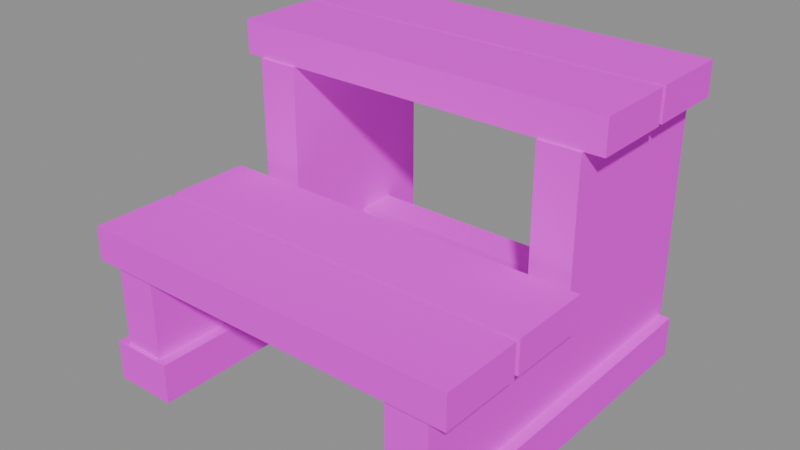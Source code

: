 # Source: library-step-stool.blend  (saved by Blender 5.2.44; exported with 4.5.12 LTS)
import bpy
from mathutils import Matrix  # noqa: F401  (used for matrix-valued properties, if any)

bpy.ops.wm.read_factory_settings(use_empty=True)
scene = bpy.context.scene
scene.name = 'Scene'

# ---- images (referenced by path relative to the original .blend; pixels are not part of the script)
import os
ASSET_DIR = os.environ.get("B2B_ASSET_DIR", "")  # directory of the original .blend (textures are referenced by path, not embedded)
HERE = os.path.dirname(os.path.abspath(__file__))  # packed textures are extracted next to this script under _unpacked/

def load_image(name, relpath, width, height, colorspace="sRGB"):
    """Load a texture the original file referenced (path relative to the .blend, or extracted next to this script)."""
    p = next((c for c in (os.path.join(HERE, relpath), os.path.join(ASSET_DIR, relpath)) if relpath and os.path.exists(c)), "")
    if p:
        img = bpy.data.images.load(p, check_existing=True)
        img.name = name
    else:  # same state as the original file: an image datablock whose file is absent (Cycles renders it pink)
        img = bpy.data.images.new(name, width, height)
        img.source = "FILE"
        img.filepath = "//" + (relpath or name)
    img.colorspace_settings.name = colorspace
    return img
img_shared_wood_grain = load_image('Shared wood grain', 'timber-grain.png', 1024, 1024, 'sRGB')

# ---- materials (node trees are filled in below, after node groups)
mat_dry_oak_stave_1 = bpy.data.materials.new('Dry oak stave 1')
mat_dry_oak_stave_2 = bpy.data.materials.new('Dry oak stave 2')
mat_dry_oak_stave_0 = bpy.data.materials.new('Dry oak stave 0')

# ---- material node trees
mat_dry_oak_stave_1.use_nodes = True; mat_dry_oak_stave_1.node_tree.nodes.clear()
_N = mat_dry_oak_stave_1.node_tree.nodes; _L = mat_dry_oak_stave_1.node_tree.links
n0 = _N.new('ShaderNodeBsdfPrincipled'); n0.name = 'Principled BSDF'; n0.location = (-200, 100)
n0.inputs[2].default_value = 0.93
n0.inputs[10].default_value = 0.005
n0.inputs[13].default_value = 0.2
n1 = _N.new('ShaderNodeOutputMaterial'); n1.name = 'Material Output'; n1.location = (200, 100)
n2 = _N.new('ShaderNodeTexImage'); n2.name = 'Image Texture'; n2.location = (0, 0)
n2.image = img_shared_wood_grain
_L.new(n0.outputs[0], n1.inputs[0])
_L.new(n2.outputs[0], n0.inputs[0])
n1.is_active_output = True
mat_dry_oak_stave_2.use_nodes = True; mat_dry_oak_stave_2.node_tree.nodes.clear()
_N = mat_dry_oak_stave_2.node_tree.nodes; _L = mat_dry_oak_stave_2.node_tree.links
n0 = _N.new('ShaderNodeBsdfPrincipled'); n0.name = 'Principled BSDF'; n0.location = (-200, 100)
n0.inputs[2].default_value = 0.93
n0.inputs[10].default_value = 0.005
n0.inputs[13].default_value = 0.2
n1 = _N.new('ShaderNodeOutputMaterial'); n1.name = 'Material Output'; n1.location = (200, 100)
n2 = _N.new('ShaderNodeTexImage'); n2.name = 'Image Texture'; n2.location = (0, 0)
n2.image = img_shared_wood_grain
_L.new(n0.outputs[0], n1.inputs[0])
_L.new(n2.outputs[0], n0.inputs[0])
n1.is_active_output = True
mat_dry_oak_stave_0.use_nodes = True; mat_dry_oak_stave_0.node_tree.nodes.clear()
_N = mat_dry_oak_stave_0.node_tree.nodes; _L = mat_dry_oak_stave_0.node_tree.links
n0 = _N.new('ShaderNodeBsdfPrincipled'); n0.name = 'Principled BSDF'; n0.location = (-200, 100)
n0.inputs[2].default_value = 0.93
n0.inputs[10].default_value = 0.005
n0.inputs[13].default_value = 0.2
n1 = _N.new('ShaderNodeOutputMaterial'); n1.name = 'Material Output'; n1.location = (200, 100)
n2 = _N.new('ShaderNodeTexImage'); n2.name = 'Image Texture'; n2.location = (0, 0)
n2.image = img_shared_wood_grain
_L.new(n0.outputs[0], n1.inputs[0])
_L.new(n2.outputs[0], n0.inputs[0])
n1.is_active_output = True

# ---- meshes
me_cube = bpy.data.meshes.new('Cube')
me_cube.from_pydata([(-0.2476, -0.2422, 0.0), (-0.2476, -0.2422, 0.054), (-0.2476, 0.2387, 0.0), (-0.2476, 0.2387, 0.054), (-0.1626, -0.2422, 0.0), (-0.1626, -0.2422, 0.054), (-0.1626, 0.2387, 0.0), (-0.1626, 0.2387, 0.054)], [], [(0, 1, 3, 2), (2, 3, 7, 6), (6, 7, 5, 4), (4, 5, 1, 0), (2, 6, 4, 0), (7, 3, 1, 5)])
_uv = me_cube.uv_layers.new(name='UVMap')
_uv.uv.foreach_set('vector', [-1.068, -0.02455, -1.068, 0.02455, 1.068, 0.02455, 1.068, -0.02455, -0.1227, -0.03864, 0.1227, -0.03864, 0.1227, 0.03864, -0.1227, 0.03864, 1.068, -0.02455, 1.068, 0.02455, -1.068, 0.02455, -1.068, -0.02455, -0.1227, 0.03864, 0.1227, 0.03864, 0.1227, -0.03864, -0.1227, -0.03864, 1.068, -0.03864, 1.068, 0.03864, -1.068, 0.03864, -1.068, -0.03864, 1.068, 0.03864, 1.068, -0.03864, -1.068, -0.03864, -1.068, 0.03864])
me_cube.materials.append(mat_dry_oak_stave_1)
me_cube.update()
me_sawn_stepped_side_cheek = bpy.data.meshes.new('Sawn stepped side cheek')
me_sawn_stepped_side_cheek.from_pydata([(-0.2326, -0.2371, 0.054), (-0.2326, 0.2438, 0.054), (-0.2326, 0.2438, 0.355), (-0.2326, 0.008441, 0.355), (-0.2326, 0.008441, 0.1645), (-0.2326, -0.2371, 0.1645), (-0.1776, -0.2371, 0.054), (-0.1776, 0.2438, 0.054), (-0.1776, 0.2438, 0.355), (-0.1776, 0.008441, 0.355), (-0.1776, 0.008441, 0.1645), (-0.1776, -0.2371, 0.1645)], [], [(5, 4, 3, 2, 1, 0), (6, 7, 8, 9, 10, 11), (0, 1, 7, 6), (1, 2, 8, 7), (2, 3, 9, 8), (3, 4, 10, 9), (4, 5, 11, 10), (5, 0, 6, 11)])
_uv = me_sawn_stepped_side_cheek.uv_layers.new(name='UVMap')
_uv.uv.foreach_set('vector', [0.7477, -0.2091, 0.7477, 0.009091, 1.614, 0.009091, 1.614, 0.2182, 0.2455, 0.2182, 0.2455, -0.2091, 0.2455, -0.2091, 0.2455, 0.2182, 1.614, 0.2182, 1.614, 0.009091, 0.7477, 0.009091, 0.7477, -0.2091, -1.057, -0.2091, -1.057, 0.2182, -0.8068, 0.2182, -0.8068, -0.2091, -1.057, 0.04909, -1.057, 0.3227, -0.8068, 0.3227, -0.8068, 0.04909, -1.057, 0.2182, -1.057, 0.009091, -0.8068, 0.009091, -0.8068, 0.2182, -1.057, 0.3227, -1.057, 0.1495, -0.8068, 0.1495, -0.8068, 0.3227, -1.057, 0.009091, -1.057, -0.2091, -0.8068, -0.2091, -0.8068, 0.009091, -1.057, 0.1495, -1.057, 0.04909, -0.8068, 0.04909, -0.8068, 0.1495])
me_sawn_stepped_side_cheek.materials.append(mat_dry_oak_stave_2)
me_sawn_stepped_side_cheek.update()
me_cube_001 = bpy.data.meshes.new('Cube.001')
me_cube_001.from_pydata([(0.1626, -0.2422, 0.0), (0.1626, -0.2422, 0.054), (0.1626, 0.2387, 0.0), (0.1626, 0.2387, 0.054), (0.2476, -0.2422, 0.0), (0.2476, -0.2422, 0.054), (0.2476, 0.2387, 0.0), (0.2476, 0.2387, 0.054)], [], [(0, 1, 3, 2), (2, 3, 7, 6), (6, 7, 5, 4), (4, 5, 1, 0), (2, 6, 4, 0), (7, 3, 1, 5)])
_uv = me_cube_001.uv_layers.new(name='UVMap')
_uv.uv.foreach_set('vector', [-1.068, -0.02455, -1.068, 0.02455, 1.068, 0.02455, 1.068, -0.02455, -0.1227, -0.03864, 0.1227, -0.03864, 0.1227, 0.03864, -0.1227, 0.03864, 1.068, -0.02455, 1.068, 0.02455, -1.068, 0.02455, -1.068, -0.02455, -0.1227, 0.03864, 0.1227, 0.03864, 0.1227, -0.03864, -0.1227, -0.03864, 1.068, -0.03864, 1.068, 0.03864, -1.068, 0.03864, -1.068, -0.03864, 1.068, 0.03864, 1.068, -0.03864, -1.068, -0.03864, -1.068, 0.03864])
me_cube_001.materials.append(mat_dry_oak_stave_2)
me_cube_001.update()
me_sawn_stepped_side_cheek_001 = bpy.data.meshes.new('Sawn stepped side cheek.001')
me_sawn_stepped_side_cheek_001.from_pydata([(0.1776, -0.2371, 0.054), (0.1776, 0.2438, 0.054), (0.1776, 0.2438, 0.355), (0.1776, 0.008441, 0.355), (0.1776, 0.008441, 0.1645), (0.1776, -0.2371, 0.1645), (0.2326, -0.2371, 0.054), (0.2326, 0.2438, 0.054), (0.2326, 0.2438, 0.355), (0.2326, 0.008441, 0.355), (0.2326, 0.008441, 0.1645), (0.2326, -0.2371, 0.1645)], [], [(5, 4, 3, 2, 1, 0), (6, 7, 8, 9, 10, 11), (0, 1, 7, 6), (1, 2, 8, 7), (2, 3, 9, 8), (3, 4, 10, 9), (4, 5, 11, 10), (5, 0, 6, 11)])
_uv = me_sawn_stepped_side_cheek_001.uv_layers.new(name='UVMap')
_uv.uv.foreach_set('vector', [0.7477, -0.2091, 0.7477, 0.009091, 1.614, 0.009091, 1.614, 0.2182, 0.2455, 0.2182, 0.2455, -0.2091, 0.2455, -0.2091, 0.2455, 0.2182, 1.614, 0.2182, 1.614, 0.009091, 0.7477, 0.009091, 0.7477, -0.2091, 0.8068, -0.2091, 0.8068, 0.2182, 1.057, 0.2182, 1.057, -0.2091, 0.8068, 0.04909, 0.8068, 0.3227, 1.057, 0.3227, 1.057, 0.04909, 0.8068, 0.2182, 0.8068, 0.009091, 1.057, 0.009091, 1.057, 0.2182, 0.8068, 0.3227, 0.8068, 0.1495, 1.057, 0.1495, 1.057, 0.3227, 0.8068, 0.009091, 0.8068, -0.2091, 1.057, -0.2091, 1.057, 0.009091, 0.8068, 0.1495, 0.8068, 0.04909, 1.057, 0.04909, 1.057, 0.1495])
me_sawn_stepped_side_cheek_001.materials.append(mat_dry_oak_stave_2)
me_sawn_stepped_side_cheek_001.update()
me_cube_002 = bpy.data.meshes.new('Cube.002')
me_cube_002.from_pydata([(-0.1776, 0.1363, 0.054), (-0.1776, 0.1363, 0.116), (-0.1776, 0.1875, 0.054), (-0.1776, 0.1875, 0.116), (0.1776, 0.1363, 0.054), (0.1776, 0.1363, 0.116), (0.1776, 0.1875, 0.054), (0.1776, 0.1875, 0.116)], [], [(0, 1, 3, 2), (2, 3, 7, 6), (6, 7, 5, 4), (4, 5, 1, 0), (2, 6, 4, 0), (7, 3, 1, 5)])
_uv = me_cube_002.uv_layers.new(name='UVMap')
_uv.uv.foreach_set('vector', [-0.1136, -0.02818, -0.1136, 0.02818, 0.1136, 0.02818, 0.1136, -0.02818, -0.1409, -0.1614, 0.1409, -0.1614, 0.1409, 0.1614, -0.1409, 0.1614, 0.1136, -0.02818, 0.1136, 0.02818, -0.1136, 0.02818, -0.1136, -0.02818, -0.1409, 0.1614, 0.1409, 0.1614, 0.1409, -0.1614, -0.1409, -0.1614, 0.1136, -0.1614, 0.1136, 0.1614, -0.1136, 0.1614, -0.1136, -0.1614, 0.1136, 0.1614, 0.1136, -0.1614, -0.1136, -0.1614, -0.1136, 0.1614])
me_cube_002.materials.append(mat_dry_oak_stave_0)
me_cube_002.update()
me_cube_003 = bpy.data.meshes.new('Cube.003')
me_cube_003.from_pydata([(-0.2586, 0.01202, 0.355), (-0.2586, 0.01202, 0.4), (-0.2586, 0.1225, 0.355), (-0.2586, 0.1225, 0.4), (0.2586, 0.01202, 0.355), (0.2586, 0.01202, 0.4), (0.2586, 0.1225, 0.355), (0.2586, 0.1225, 0.4)], [], [(0, 1, 3, 2), (2, 3, 7, 6), (6, 7, 5, 4), (4, 5, 1, 0), (2, 6, 4, 0), (7, 3, 1, 5)])
_uv = me_cube_003.uv_layers.new(name='UVMap')
_uv.uv.foreach_set('vector', [-0.2455, -0.02045, -0.2455, 0.02045, 0.2455, 0.02045, 0.2455, -0.02045, -0.1023, -0.235, 0.1023, -0.235, 0.1023, 0.235, -0.1023, 0.235, 0.2455, -0.02045, 0.2455, 0.02045, -0.2455, 0.02045, -0.2455, -0.02045, -0.1023, 0.235, 0.1023, 0.235, 0.1023, -0.235, -0.1023, -0.235, 0.2455, -0.235, 0.2455, 0.235, -0.2455, 0.235, -0.2455, -0.235, 0.2455, 0.235, 0.2455, -0.235, -0.2455, -0.235, -0.2455, 0.235])
me_cube_003.materials.append(mat_dry_oak_stave_2)
me_cube_003.update()
me_cube_004 = bpy.data.meshes.new('Cube.004')
me_cube_004.from_pydata([(-0.2586, 0.1297, 0.355), (-0.2586, 0.1297, 0.4), (-0.2586, 0.2402, 0.355), (-0.2586, 0.2402, 0.4), (0.2586, 0.1297, 0.355), (0.2586, 0.1297, 0.4), (0.2586, 0.2402, 0.355), (0.2586, 0.2402, 0.4)], [], [(0, 1, 3, 2), (2, 3, 7, 6), (6, 7, 5, 4), (4, 5, 1, 0), (2, 6, 4, 0), (7, 3, 1, 5)])
_uv = me_cube_004.uv_layers.new(name='UVMap')
_uv.uv.foreach_set('vector', [-0.2455, -0.02045, -0.2455, 0.02045, 0.2455, 0.02045, 0.2455, -0.02045, -0.1023, -0.235, 0.1023, -0.235, 0.1023, 0.235, -0.1023, 0.235, 0.2455, -0.02045, 0.2455, 0.02045, -0.2455, 0.02045, -0.2455, -0.02045, -0.1023, 0.235, 0.1023, 0.235, 0.1023, -0.235, -0.1023, -0.235, 0.2455, -0.235, 0.2455, 0.235, -0.2455, 0.235, -0.2455, -0.235, 0.2455, 0.235, 0.2455, -0.235, -0.2455, -0.235, -0.2455, 0.235])
me_cube_004.materials.append(mat_dry_oak_stave_1)
me_cube_004.update()
me_cube_005 = bpy.data.meshes.new('Cube.005')
me_cube_005.from_pydata([(-0.2586, -0.2438, 0.1645), (-0.2586, -0.2438, 0.2095), (-0.2586, -0.1333, 0.1645), (-0.2586, -0.1333, 0.2095), (0.2586, -0.2438, 0.1645), (0.2586, -0.2438, 0.2095), (0.2586, -0.1333, 0.1645), (0.2586, -0.1333, 0.2095)], [], [(0, 1, 3, 2), (2, 3, 7, 6), (6, 7, 5, 4), (4, 5, 1, 0), (2, 6, 4, 0), (7, 3, 1, 5)])
_uv = me_cube_005.uv_layers.new(name='UVMap')
_uv.uv.foreach_set('vector', [-0.2455, -0.02045, -0.2455, 0.02045, 0.2455, 0.02045, 0.2455, -0.02045, -0.1023, -0.235, 0.1023, -0.235, 0.1023, 0.235, -0.1023, 0.235, 0.2455, -0.02045, 0.2455, 0.02045, -0.2455, 0.02045, -0.2455, -0.02045, -0.1023, 0.235, 0.1023, 0.235, 0.1023, -0.235, -0.1023, -0.235, 0.2455, -0.235, 0.2455, 0.235, -0.2455, 0.235, -0.2455, -0.235, 0.2455, 0.235, 0.2455, -0.235, -0.2455, -0.235, -0.2455, 0.235])
me_cube_005.materials.append(mat_dry_oak_stave_0)
me_cube_005.update()
me_cube_006 = bpy.data.meshes.new('Cube.006')
me_cube_006.from_pydata([(-0.2586, -0.1261, 0.1645), (-0.2586, -0.1261, 0.2095), (-0.2586, -0.0156, 0.1645), (-0.2586, -0.0156, 0.2095), (0.2586, -0.1261, 0.1645), (0.2586, -0.1261, 0.2095), (0.2586, -0.0156, 0.1645), (0.2586, -0.0156, 0.2095)], [], [(0, 1, 3, 2), (2, 3, 7, 6), (6, 7, 5, 4), (4, 5, 1, 0), (2, 6, 4, 0), (7, 3, 1, 5)])
_uv = me_cube_006.uv_layers.new(name='UVMap')
_uv.uv.foreach_set('vector', [-0.2455, -0.02045, -0.2455, 0.02045, 0.2455, 0.02045, 0.2455, -0.02045, -0.1023, -0.235, 0.1023, -0.235, 0.1023, 0.235, -0.1023, 0.235, 0.2455, -0.02045, 0.2455, 0.02045, -0.2455, 0.02045, -0.2455, -0.02045, -0.1023, 0.235, 0.1023, 0.235, 0.1023, -0.235, -0.1023, -0.235, 0.2455, -0.235, 0.2455, 0.235, -0.2455, 0.235, -0.2455, -0.235, 0.2455, 0.235, 0.2455, -0.235, -0.2455, -0.235, -0.2455, 0.235])
me_cube_006.materials.append(mat_dry_oak_stave_2)
me_cube_006.update()

# ---- objects
ob_square_oak_foot = bpy.data.objects.new('Square oak foot', me_cube)
ob_sawn_stepped_side_cheek = bpy.data.objects.new('Sawn stepped side cheek', me_sawn_stepped_side_cheek)
ob_square_oak_foot_001 = bpy.data.objects.new('Square oak foot.001', me_cube_001)
ob_sawn_stepped_side_cheek_001 = bpy.data.objects.new('Sawn stepped side cheek.001', me_sawn_stepped_side_cheek_001)
ob_rear_cross_rail_between_cheeks = bpy.data.objects.new('Rear cross rail between cheeks', me_cube_002)
ob_separate_oak_board = bpy.data.objects.new('Separate oak board', me_cube_003)
ob_separate_oak_board_001 = bpy.data.objects.new('Separate oak board.001', me_cube_004)
ob_separate_oak_board_002 = bpy.data.objects.new('Separate oak board.002', me_cube_005)
ob_separate_oak_board_003 = bpy.data.objects.new('Separate oak board.003', me_cube_006)

# ---- transforms, parenting, visibility, modifiers, constraints
ob_square_oak_foot.location = (0.0, 0.0, 0.0)
ob_sawn_stepped_side_cheek.location = (0.0, 0.0, 0.0)
ob_square_oak_foot_001.location = (0.0, 0.0, 0.0)
ob_sawn_stepped_side_cheek_001.location = (0.0, 0.0, 0.0)
ob_rear_cross_rail_between_cheeks.location = (0.0, 0.0, 0.0)
ob_separate_oak_board.location = (0.0, 0.0, 0.0)
ob_separate_oak_board_001.location = (0.0, 0.0, 0.0)
ob_separate_oak_board_002.location = (0.0, 0.0, 0.0)
ob_separate_oak_board_003.location = (0.0, 0.0, 0.0)

# ---- collection membership
scene.collection.objects.link(ob_square_oak_foot)
scene.collection.objects.link(ob_sawn_stepped_side_cheek)
scene.collection.objects.link(ob_square_oak_foot_001)
scene.collection.objects.link(ob_sawn_stepped_side_cheek_001)
scene.collection.objects.link(ob_rear_cross_rail_between_cheeks)
scene.collection.objects.link(ob_separate_oak_board)
scene.collection.objects.link(ob_separate_oak_board_001)
scene.collection.objects.link(ob_separate_oak_board_002)
scene.collection.objects.link(ob_separate_oak_board_003)

# ---- scene / render settings (as saved in the file)
scene.frame_start = 1; scene.frame_end = 250; scene.frame_set(1)
scene.render.engine = 'BLENDER_EEVEE_NEXT'
scene.render.bake_bias = 0.0
scene.render.bake_samples = 0
scene.render.compositor_device = 'GPU'
scene.eevee.use_volume_custom_range = False
scene.eevee.fast_gi_thickness_near = 0.1
scene.eevee.fast_gi_thickness_far = 0.0
scene.eevee.ray_tracing_options.screen_trace_thickness = 0.1
bpy.context.view_layer.update()

# ---- added for rendering (the .blend has no active camera and no usable light): camera, sun + grey world if the file has none
cam_auto = bpy.data.cameras.new('AutoCamera')
cam_auto.lens = 50.0
cam_auto.sensor_width = 36.0
cam_auto.clip_end = 1000.0
ob_auto_camera = bpy.data.objects.new('AutoCamera', cam_auto)
scene.collection.objects.link(ob_auto_camera)
ob_auto_camera.location = (0.754585, -0.905502, 0.803668)
ob_auto_camera.rotation_euler = (1.09748, -7.21219e-08, 0.694738)
scene.camera = ob_auto_camera
light_auto_sun = bpy.data.lights.new('AutoSun', 'SUN')
light_auto_sun.energy = 3.0
light_auto_sun.angle = 0.0523599
ob_auto_sun = bpy.data.objects.new('AutoSun', light_auto_sun)
scene.collection.objects.link(ob_auto_sun)
ob_auto_sun.rotation_euler = (0.872665, 0.174533, 0.523599)
if scene.world is None:
    world_auto = bpy.data.worlds.new('AutoWorld')
    world_auto.color = (0.3, 0.3, 0.3)
    scene.world = world_auto
bpy.context.view_layer.update()
